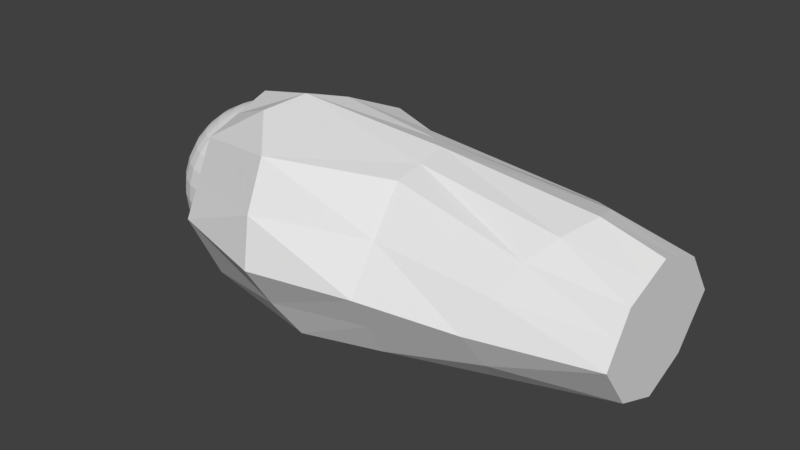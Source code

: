 # Source: 04_armR1.blend  (saved by Blender 2.79.0; exported with 4.5.12 LTS)
import bpy
from mathutils import Matrix  # noqa: F401  (used for matrix-valued properties, if any)

bpy.ops.wm.read_factory_settings(use_empty=True)
scene = bpy.context.scene
scene.name = 'Scene'

# ---- collections
col_collection_1 = bpy.data.collections.new('Collection 1'); scene.collection.children.link(col_collection_1)

# ---- materials (node trees are filled in below, after node groups)
mat_x = bpy.data.materials.new('マテリアル')
mat_x.alpha_threshold = 0.0
mat_x.use_transparent_shadow = False
mat_x.roughness = 0.5

# ---- material node trees

# ---- world
world_world = bpy.data.worlds.new('World'); scene.world = world_world
world_world.color = (0.05088, 0.05088, 0.05088)
world_world.use_sun_shadow = False
world_world.sun_shadow_jitter_overblur = 0.0
world_world.cycles.sampling_method = 'MANUAL'

# ---- meshes
me_002 = bpy.data.meshes.new('球.002')
me_002.from_pydata([(-0.05267, 0.0, 0.2648), (-0.1033, 0.0, 0.2494), (-0.15, 0.0, 0.2245), (-0.1909, 0.0, 0.1909), (-0.2245, 0.0, 0.15), (-0.2494, 0.0, 0.1033), (-0.2648, 0.0, 0.05267), (-0.27, 0.0, 2.038e-08), (-0.2648, 0.0, -0.05267), (-0.2494, 0.0, -0.1033), (-0.2245, 0.0, -0.15), (-0.1909, 0.0, -0.1909), (-0.15, 0.0, -0.2245), (-0.1033, 0.0, -0.2494), (-0.05267, 0.0, -0.2648), (-0.05166, 0.01028, 0.2648), (-0.1013, 0.02016, 0.2494), (-0.1471, 0.02926, 0.2245), (-0.1873, 0.03725, 0.1909), (-0.2202, 0.0438, 0.15), (-0.2447, 0.04866, 0.1033), (-0.2597, 0.05166, 0.05267), (-0.2648, 0.05267, 2.038e-08), (-0.2597, 0.05166, -0.05267), (-0.2447, 0.04866, -0.1033), (-0.2202, 0.0438, -0.15), (-0.1873, 0.03725, -0.1909), (-0.1471, 0.02926, -0.2245), (-0.1013, 0.02016, -0.2494), (-0.05166, 0.01028, -0.2648), (-0.04866, 0.02016, 0.2648), (-0.09546, 0.03954, 0.2494), (-0.1386, 0.0574, 0.2245), (-0.1764, 0.07306, 0.1909), (-0.2074, 0.08591, 0.15), (-0.2305, 0.09546, 0.1033), (-0.2447, 0.1013, 0.05267), (-0.2494, 0.1033, 2.038e-08), (-0.2447, 0.1013, -0.05267), (-0.2305, 0.09546, -0.1033), (-0.2074, 0.08591, -0.15), (-0.1764, 0.07306, -0.1909), (-0.1386, 0.0574, -0.2245), (-0.09546, 0.03954, -0.2494), (-0.04866, 0.02016, -0.2648), (-0.0438, 0.02926, 0.2648), (-0.08591, 0.0574, 0.2494), (-0.1247, 0.08334, 0.2245), (-0.1587, 0.1061, 0.1909), (-0.1867, 0.1247, 0.15), (-0.2074, 0.1386, 0.1033), (-0.2202, 0.1471, 0.05267), (-0.2245, 0.15, 2.038e-08), (-0.2202, 0.1471, -0.05267), (-0.2074, 0.1386, -0.1033), (-0.1867, 0.1247, -0.15), (-0.1587, 0.1061, -0.1909), (-0.1247, 0.08334, -0.2245), (-0.08591, 0.0574, -0.2494), (-0.0438, 0.02926, -0.2648), (-0.03725, 0.03725, 0.2648), (-0.07306, 0.07306, 0.2494), (-0.1061, 0.1061, 0.2245), (-0.135, 0.135, 0.1909), (-0.1587, 0.1587, 0.15), (-0.1764, 0.1764, 0.1033), (-0.1873, 0.1873, 0.05267), (-0.1909, 0.1909, 2.038e-08), (-0.1873, 0.1873, -0.05267), (-0.1764, 0.1764, -0.1033), (-0.1587, 0.1587, -0.15), (-0.135, 0.135, -0.1909), (-0.1061, 0.1061, -0.2245), (-0.07306, 0.07306, -0.2494), (-0.03725, 0.03725, -0.2648), (-0.02926, 0.0438, 0.2648), (-0.0574, 0.08591, 0.2494), (-0.08334, 0.1247, 0.2245), (-0.1061, 0.1587, 0.1909), (-0.1247, 0.1867, 0.15), (-0.1386, 0.2074, 0.1033), (-0.1471, 0.2202, 0.05267), (-0.15, 0.2245, 2.038e-08), (-0.1471, 0.2202, -0.05267), (-0.1386, 0.2074, -0.1033), (-0.1247, 0.1867, -0.15), (-0.1061, 0.1587, -0.1909), (-0.08334, 0.1247, -0.2245), (-0.0574, 0.08591, -0.2494), (-0.02926, 0.0438, -0.2648), (-0.02016, 0.04866, 0.2648), (-0.03954, 0.09546, 0.2494), (-0.0574, 0.1386, 0.2245), (-0.07306, 0.1764, 0.1909), (-0.08591, 0.2074, 0.15), (-0.09546, 0.2305, 0.1033), (-0.1013, 0.2447, 0.05267), (-0.1033, 0.2494, 2.038e-08), (-0.1013, 0.2447, -0.05267), (-0.09546, 0.2305, -0.1033), (-0.08591, 0.2074, -0.15), (-0.07306, 0.1764, -0.1909), (-0.0574, 0.1386, -0.2245), (-0.03954, 0.09546, -0.2494), (-0.02016, 0.04866, -0.2648), (-0.01028, 0.05166, 0.2648), (-0.02016, 0.1013, 0.2494), (-0.02926, 0.1471, 0.2245), (-0.03725, 0.1873, 0.1909), (-0.0438, 0.2202, 0.15), (-0.04866, 0.2447, 0.1033), (-0.05166, 0.2597, 0.05267), (-0.05267, 0.2648, 2.038e-08), (-0.05166, 0.2597, -0.05267), (-0.04866, 0.2447, -0.1033), (-0.0438, 0.2202, -0.15), (-0.03725, 0.1873, -0.1909), (-0.02926, 0.1471, -0.2245), (-0.02016, 0.1013, -0.2494), (-0.01028, 0.05166, -0.2648), (8.819e-08, 0.05267, 0.2648), (8.618e-08, 0.1033, 0.2494), (8.417e-08, 0.15, 0.2245), (8.618e-08, 0.1909, 0.1909), (9.02e-08, 0.2245, 0.15), (7.411e-08, 0.2494, 0.1033), (1.063e-07, 0.2648, 0.05267), (1.023e-07, 0.27, 2.038e-08), (1.063e-07, 0.2648, -0.05267), (6.204e-08, 0.2494, -0.1033), (9.02e-08, 0.2245, -0.15), (8.618e-08, 0.1909, -0.1909), (9.222e-08, 0.15, -0.2245), (8.216e-08, 0.1033, -0.2494), (8.316e-08, 0.05267, -0.2648), (8.798e-08, 0.0, -0.27), (8.417e-08, -0.05267, 0.2648), (7.612e-08, -0.1033, 0.2494), (7.612e-08, -0.15, 0.2245), (4.997e-08, -0.1909, 0.1909), (3.79e-08, -0.2245, 0.15), (8.618e-08, -0.2494, 0.1033), (2.583e-08, -0.2648, 0.05267), (3.79e-08, -0.27, 2.038e-08), (2.583e-08, -0.2648, -0.05267), (8.618e-08, -0.2494, -0.1033), (3.79e-08, -0.2245, -0.15), (4.997e-08, -0.1909, -0.1909), (7.009e-08, -0.15, -0.2245), (6.808e-08, -0.1033, -0.2494), (8.517e-08, -0.05267, -0.2648), (-0.01028, -0.05166, 0.2648), (-0.02016, -0.1013, 0.2494), (-0.02926, -0.1471, 0.2245), (-0.03725, -0.1873, 0.1909), (-0.0438, -0.2202, 0.15), (-0.04866, -0.2447, 0.1033), (-0.05166, -0.2597, 0.05267), (-0.05267, -0.2648, 2.038e-08), (-0.05166, -0.2597, -0.05267), (-0.04866, -0.2447, -0.1033), (-0.0438, -0.2202, -0.15), (-0.03725, -0.1873, -0.1909), (-0.02926, -0.1471, -0.2245), (-0.02016, -0.1013, -0.2494), (-0.01028, -0.05166, -0.2648), (-0.02016, -0.04866, 0.2648), (-0.03954, -0.09546, 0.2494), (-0.0574, -0.1386, 0.2245), (-0.07306, -0.1764, 0.1909), (-0.08591, -0.2074, 0.15), (-0.09546, -0.2305, 0.1033), (-0.1013, -0.2447, 0.05267), (-0.1033, -0.2494, 2.038e-08), (-0.1013, -0.2447, -0.05267), (-0.09546, -0.2305, -0.1033), (-0.08591, -0.2074, -0.15), (-0.07306, -0.1764, -0.1909), (-0.0574, -0.1386, -0.2245), (-0.03954, -0.09546, -0.2494), (-0.02016, -0.04866, -0.2648), (-0.02926, -0.0438, 0.2648), (-0.0574, -0.08591, 0.2494), (-0.08334, -0.1247, 0.2245), (-0.1061, -0.1587, 0.1909), (-0.1247, -0.1867, 0.15), (-0.1386, -0.2074, 0.1033), (-0.1471, -0.2202, 0.05267), (-0.15, -0.2245, 2.038e-08), (-0.1471, -0.2202, -0.05267), (-0.1386, -0.2074, -0.1033), (-0.1247, -0.1867, -0.15), (-0.1061, -0.1587, -0.1909), (-0.08334, -0.1247, -0.2245), (-0.0574, -0.08591, -0.2494), (-0.02926, -0.0438, -0.2648), (-0.03725, -0.03725, 0.2648), (-0.07306, -0.07306, 0.2494), (-0.1061, -0.1061, 0.2245), (-0.135, -0.135, 0.1909), (-0.1587, -0.1587, 0.15), (-0.1764, -0.1764, 0.1033), (-0.1873, -0.1873, 0.05267), (-0.1909, -0.1909, 2.038e-08), (-0.1873, -0.1873, -0.05267), (-0.1764, -0.1764, -0.1033), (-0.1587, -0.1587, -0.15), (-0.135, -0.135, -0.1909), (-0.1061, -0.1061, -0.2245), (-0.07306, -0.07306, -0.2494), (-0.03725, -0.03725, -0.2648), (-0.0438, -0.02926, 0.2648), (-0.08591, -0.0574, 0.2494), (-0.1247, -0.08334, 0.2245), (-0.1587, -0.1061, 0.1909), (-0.1867, -0.1247, 0.15), (-0.2074, -0.1386, 0.1033), (-0.2202, -0.1471, 0.05267), (-0.2245, -0.15, 2.038e-08), (-0.2202, -0.1471, -0.05267), (-0.2074, -0.1386, -0.1033), (-0.1867, -0.1247, -0.15), (-0.1587, -0.1061, -0.1909), (-0.1247, -0.08334, -0.2245), (-0.08591, -0.0574, -0.2494), (-0.0438, -0.02926, -0.2648), (6.697e-09, -3.367e-08, 0.27), (-0.04866, -0.02016, 0.2648), (-0.09546, -0.03954, 0.2494), (-0.1386, -0.0574, 0.2245), (-0.1764, -0.07306, 0.1909), (-0.2074, -0.08591, 0.15), (-0.2305, -0.09546, 0.1033), (-0.2447, -0.1013, 0.05267), (-0.2494, -0.1033, 2.038e-08), (-0.2447, -0.1013, -0.05267), (-0.2305, -0.09546, -0.1033), (-0.2074, -0.08591, -0.15), (-0.1764, -0.07306, -0.1909), (-0.1386, -0.0574, -0.2245), (-0.09546, -0.03954, -0.2494), (-0.04866, -0.02016, -0.2648), (-0.05166, -0.01028, 0.2648), (-0.1013, -0.02016, 0.2494), (-0.1471, -0.02926, 0.2245), (-0.1873, -0.03725, 0.1909), (-0.2202, -0.0438, 0.15), (-0.2447, -0.04866, 0.1033), (-0.2597, -0.05166, 0.05267), (-0.2648, -0.05267, 2.038e-08), (-0.2597, -0.05166, -0.05267), (-0.2447, -0.04866, -0.1033), (-0.2202, -0.0438, -0.15), (-0.1873, -0.03725, -0.1909), (-0.1471, -0.02926, -0.2245), (-0.1013, -0.02016, -0.2494), (-0.05166, -0.01028, -0.2648), (-0.0002845, -0.2329, -0.2275), (-0.0002845, 0.2327, -0.2291), (1.385, 0.1461, -0.1382), (1.385, -0.1461, -0.1382), (-0.0002845, -0.234, 0.2356), (-0.0002845, 0.2316, 0.239), (1.385, 0.1658, 0.1463), (1.385, -0.1604, 0.1463), (-0.0002844, 0.0, 0.316), (1.385, 0.0, 0.2104), (-0.0002844, 0.0, -0.2817), (1.385, 0.0, -0.1977), (-0.0002845, 0.3593, 0.004078), (1.385, 0.2643, 0.004078), (1.385, -0.2487, 0.004078), (-0.0002842, 0.0, 0.004078), (-0.0002845, -0.3456, 0.004078), (1.385, 0.0, 0.004078), (0.6494, 0.2151, -0.1906), (0.6924, 0.003651, 0.3138), (0.6924, 0.003651, -0.2894), (0.6924, -0.2551, -0.2226), (0.5432, 0.1382, 0.2825), (0.6924, 0.3477, 0.0009018), (0.6924, -0.3815, 0.0009018), (0.6924, -0.189, 0.2809), (0.4137, -0.2952, -0.2564), (0.3914, 0.2877, -0.2391), (0.2442, -0.0668, 0.3844), (0.3867, 0.1865, 0.2983), (0.5543, 0.004565, -0.3082), (0.3611, -0.4515, 0.001268), (0.4108, 0.4171, 0.001268), (0.3439, -0.3472, 0.3079), (1.196, 1.143e-10, 0.2643), (1.095, -0.1875, 0.1788), (1.022, 0.185, -0.1954), (1.022, -0.1851, -0.195), (1.08, 0.1969, 0.1959), (1.005, -0.3176, -0.01318), (0.8811, 1.143e-10, -0.2671), (0.9603, 0.3184, -0.01318), (-0.0002844, 0.1158, 0.2775), (1.166, 0.1085, 0.2343), (0.6178, 0.07091, 0.2982), (0.3074, 0.04487, 0.3565), (1.385, 0.08292, 0.1783), (1.385, 0.2151, 0.07519), (0.4185, 0.3305, 0.1632), (-0.0002845, 0.2954, 0.1215), (0.6178, 0.2429, 0.1417), (1.031, 0.2616, 0.1185), (0.6709, 0.2814, -0.09484), (1.039, 0.245, -0.1043), (-0.0002845, 0.296, -0.1125), (1.385, 0.2052, -0.06704), (0.3893, 0.3792, -0.129), (0.9801, 0.1059, -0.2389), (-0.0002844, 0.1163, -0.2554), (1.385, 0.07304, -0.1679), (0.4142, 0.1461, -0.2913), (0.6709, 0.1094, -0.254), (0.4528, -0.1503, -0.2872), (-0.0002845, -0.1164, -0.2546), (0.9801, -0.09253, -0.2387), (0.6924, -0.1257, -0.27), (1.385, -0.07304, -0.1679), (1.039, -0.2508, -0.1219), (-0.0002845, -0.2892, -0.1117), (0.6924, -0.3183, -0.1108), (0.3629, -0.3628, -0.1408), (1.385, -0.1974, -0.06704), (-0.0002845, -0.2898, 0.1199), (1.058, -0.2584, 0.0901), (0.3482, -0.4161, 0.1562), (1.385, -0.2045, 0.07519), (0.6924, -0.2853, 0.1409), (0.2075, -0.2031, 0.364), (0.6924, -0.09269, 0.2974), (1.385, -0.08018, 0.1783), (-0.0002844, -0.117, 0.2758), (1.152, -0.1123, 0.2357)], [], [(4, 20, 5), (2, 18, 3), (14, 28, 29), (0, 16, 1), (11, 27, 12), (10, 24, 25), (7, 23, 8), (5, 21, 6), (3, 19, 4), (1, 17, 2), (12, 28, 13), (11, 25, 26), (8, 24, 9), (6, 22, 7), (25, 41, 26), (23, 39, 24), (21, 37, 22), (19, 35, 20), (17, 33, 18), (28, 44, 29), (15, 31, 16), (26, 42, 27), (25, 39, 40), (22, 38, 23), (20, 36, 21), (18, 34, 19), (17, 31, 32), (27, 43, 28), (40, 56, 41), (38, 54, 39), (36, 52, 37), (34, 50, 35), (33, 47, 48), (43, 59, 44), (30, 46, 31), (42, 56, 57), (39, 55, 40), (38, 52, 53), (35, 51, 36), (33, 49, 34), (31, 47, 32), (42, 58, 43), (56, 70, 71), (53, 69, 54), (52, 66, 67), (49, 65, 50), (47, 63, 48), (58, 74, 59), (45, 61, 46), (57, 71, 72), (55, 69, 70), (52, 68, 53), (50, 66, 51), (48, 64, 49), (46, 62, 47), (58, 72, 73), (70, 86, 71), (68, 84, 69), (66, 82, 67), (64, 80, 65), (62, 78, 63), (73, 89, 74), (60, 76, 61), (72, 86, 87), (70, 84, 85), (67, 83, 68), (65, 81, 66), (64, 78, 79), (61, 77, 62), (72, 88, 73), (85, 101, 86), (83, 99, 84), (81, 97, 82), (79, 95, 80), (77, 93, 78), (88, 104, 89), (75, 91, 76), (87, 101, 102), (85, 99, 100), (83, 97, 98), (81, 95, 96), (79, 93, 94), (76, 92, 77), (87, 103, 88), (100, 116, 101), (98, 114, 99), (96, 112, 97), (94, 110, 95), (93, 107, 108), (104, 118, 119), (90, 106, 91), (102, 116, 117), (100, 114, 115), (98, 112, 113), (96, 110, 111), (94, 108, 109), (91, 107, 92), (103, 117, 118), (116, 130, 131), (113, 129, 114), (111, 127, 112), (109, 125, 110), (107, 123, 108), (118, 134, 119), (105, 121, 106), (117, 131, 132), (115, 129, 130), (112, 128, 113), (111, 125, 126), (108, 124, 109), (106, 122, 107), (118, 132, 133), (147, 161, 162), (144, 160, 145), (142, 158, 143), (140, 156, 141), (139, 153, 154), (149, 165, 150), (137, 151, 152), (147, 163, 148), (146, 160, 161), (144, 158, 159), (142, 156, 157), (139, 155, 140), (137, 153, 138), (148, 164, 149), (161, 177, 162), (159, 175, 160), (157, 173, 158), (155, 171, 156), (154, 168, 169), (164, 180, 165), (151, 167, 152), (162, 178, 163), (161, 175, 176), (159, 173, 174), (157, 171, 172), (155, 169, 170), (152, 168, 153), (163, 179, 164), (176, 192, 177), (174, 190, 175), (172, 188, 173), (170, 186, 171), (169, 183, 184), (179, 195, 180), (166, 182, 167), (177, 193, 178), (176, 190, 191), (174, 188, 189), (172, 186, 187), (170, 184, 185), (167, 183, 168), (178, 194, 179), (191, 207, 192), (189, 205, 190), (188, 202, 203), (185, 201, 186), (184, 198, 199), (195, 209, 210), (181, 197, 182), (192, 208, 193), (191, 205, 206), (189, 203, 204), (187, 201, 202), (185, 199, 200), (182, 198, 183), (193, 209, 194), (206, 222, 207), (204, 220, 205), (202, 218, 203), (200, 216, 201), (198, 214, 199), (209, 225, 210), (197, 211, 212), (207, 223, 208), (206, 220, 221), (203, 219, 204), (202, 216, 217), (200, 214, 215), (197, 213, 198), (208, 224, 209), (221, 238, 222), (219, 236, 220), (217, 234, 218), (215, 232, 216), (214, 229, 230), (224, 241, 225), (211, 228, 212), (222, 239, 223), (221, 236, 237), (218, 235, 219), (217, 232, 233), (215, 230, 231), (213, 228, 229), (223, 240, 224), (237, 253, 238), (235, 251, 236), (233, 249, 234), (231, 247, 232), (230, 244, 245), (241, 255, 256), (227, 243, 228), (238, 254, 239), (237, 251, 252), (235, 249, 250), (233, 247, 248), (231, 245, 246), (228, 244, 229), (239, 255, 240), (135, 14, 29), (0, 226, 15), (15, 226, 30), (135, 29, 44), (30, 226, 45), (135, 44, 59), (45, 226, 60), (135, 59, 74), (60, 226, 75), (135, 74, 89), (75, 226, 90), (135, 89, 104), (90, 226, 105), (135, 104, 119), (105, 226, 120), (135, 119, 134), (136, 226, 151), (135, 150, 165), (151, 226, 166), (135, 165, 180), (166, 226, 181), (135, 180, 195), (181, 226, 196), (135, 195, 210), (196, 226, 211), (135, 210, 225), (211, 226, 227), (135, 225, 241), (227, 226, 242), (135, 241, 256), (242, 226, 0), (252, 11, 253), (250, 9, 251), (249, 6, 7), (247, 4, 5), (245, 2, 3), (255, 14, 256), (243, 0, 1), (253, 12, 254), (251, 10, 252), (249, 8, 250), (248, 5, 6), (246, 3, 4), (135, 256, 14), (244, 1, 2), (254, 13, 255), (272, 320, 325), (269, 313, 311), (328, 260, 274), (271, 324, 328), (320, 283, 257), (264, 338, 292), (259, 312, 274), (311, 258, 315), (267, 317, 287), (303, 291, 266), (332, 271, 274), (274, 270, 304), (292, 332, 264), (337, 272, 329), (306, 269, 272), (262, 305, 306), (326, 283, 278), (278, 321, 294), (309, 293, 275), (318, 297, 277), (280, 308, 298), (335, 290, 282), (281, 331, 288), (301, 285, 276), (327, 257, 283), (302, 265, 285), (319, 278, 283), (313, 275, 284), (287, 318, 277), (289, 307, 280), (334, 261, 290), (331, 273, 288), (324, 278, 294), (314, 268, 297), (308, 270, 298), (294, 323, 260), (292, 335, 282), (296, 333, 281), (310, 259, 293), (300, 276, 291), (300, 263, 295), (302, 279, 286), (302, 262, 299), (301, 295, 279), (307, 295, 308), (304, 295, 263), (306, 289, 269), (305, 279, 307), (309, 289, 280), (310, 270, 312), (311, 284, 258), (309, 298, 310), (316, 293, 259), (317, 275, 318), (317, 258, 284), (314, 275, 293), (322, 287, 277), (322, 297, 321), (319, 267, 287), (321, 268, 323), (327, 281, 288), (324, 260, 328), (327, 273, 325), (326, 296, 281), (330, 282, 333), (329, 290, 261), (333, 290, 331), (330, 271, 332), (337, 285, 265), (335, 285, 334), (336, 291, 338), (338, 276, 335), (4, 19, 20), (2, 17, 18), (14, 13, 28), (0, 15, 16), (11, 26, 27), (10, 9, 24), (7, 22, 23), (5, 20, 21), (3, 18, 19), (1, 16, 17), (12, 27, 28), (11, 10, 25), (8, 23, 24), (6, 21, 22), (25, 40, 41), (23, 38, 39), (21, 36, 37), (19, 34, 35), (17, 32, 33), (28, 43, 44), (15, 30, 31), (26, 41, 42), (25, 24, 39), (22, 37, 38), (20, 35, 36), (18, 33, 34), (17, 16, 31), (27, 42, 43), (40, 55, 56), (38, 53, 54), (36, 51, 52), (34, 49, 50), (33, 32, 47), (43, 58, 59), (30, 45, 46), (42, 41, 56), (39, 54, 55), (38, 37, 52), (35, 50, 51), (33, 48, 49), (31, 46, 47), (42, 57, 58), (56, 55, 70), (53, 68, 69), (52, 51, 66), (49, 64, 65), (47, 62, 63), (58, 73, 74), (45, 60, 61), (57, 56, 71), (55, 54, 69), (52, 67, 68), (50, 65, 66), (48, 63, 64), (46, 61, 62), (58, 57, 72), (70, 85, 86), (68, 83, 84), (66, 81, 82), (64, 79, 80), (62, 77, 78), (73, 88, 89), (60, 75, 76), (72, 71, 86), (70, 69, 84), (67, 82, 83), (65, 80, 81), (64, 63, 78), (61, 76, 77), (72, 87, 88), (85, 100, 101), (83, 98, 99), (81, 96, 97), (79, 94, 95), (77, 92, 93), (88, 103, 104), (75, 90, 91), (87, 86, 101), (85, 84, 99), (83, 82, 97), (81, 80, 95), (79, 78, 93), (76, 91, 92), (87, 102, 103), (100, 115, 116), (98, 113, 114), (96, 111, 112), (94, 109, 110), (93, 92, 107), (104, 103, 118), (90, 105, 106), (102, 101, 116), (100, 99, 114), (98, 97, 112), (96, 95, 110), (94, 93, 108), (91, 106, 107), (103, 102, 117), (116, 115, 130), (113, 128, 129), (111, 126, 127), (109, 124, 125), (107, 122, 123), (118, 133, 134), (105, 120, 121), (117, 116, 131), (115, 114, 129), (112, 127, 128), (111, 110, 125), (108, 123, 124), (106, 121, 122), (118, 117, 132), (147, 146, 161), (144, 159, 160), (142, 157, 158), (140, 155, 156), (139, 138, 153), (149, 164, 165), (137, 136, 151), (147, 162, 163), (146, 145, 160), (144, 143, 158), (142, 141, 156), (139, 154, 155), (137, 152, 153), (148, 163, 164), (161, 176, 177), (159, 174, 175), (157, 172, 173), (155, 170, 171), (154, 153, 168), (164, 179, 180), (151, 166, 167), (162, 177, 178), (161, 160, 175), (159, 158, 173), (157, 156, 171), (155, 154, 169), (152, 167, 168), (163, 178, 179), (176, 191, 192), (174, 189, 190), (172, 187, 188), (170, 185, 186), (169, 168, 183), (179, 194, 195), (166, 181, 182), (177, 192, 193), (176, 175, 190), (174, 173, 188), (172, 171, 186), (170, 169, 184), (167, 182, 183), (178, 193, 194), (191, 206, 207), (189, 204, 205), (188, 187, 202), (185, 200, 201), (184, 183, 198), (195, 194, 209), (181, 196, 197), (192, 207, 208), (191, 190, 205), (189, 188, 203), (187, 186, 201), (185, 184, 199), (182, 197, 198), (193, 208, 209), (206, 221, 222), (204, 219, 220), (202, 217, 218), (200, 215, 216), (198, 213, 214), (209, 224, 225), (197, 196, 211), (207, 222, 223), (206, 205, 220), (203, 218, 219), (202, 201, 216), (200, 199, 214), (197, 212, 213), (208, 223, 224), (221, 237, 238), (219, 235, 236), (217, 233, 234), (215, 231, 232), (214, 213, 229), (224, 240, 241), (211, 227, 228), (222, 238, 239), (221, 220, 236), (218, 234, 235), (217, 216, 232), (215, 214, 230), (213, 212, 228), (223, 239, 240), (237, 252, 253), (235, 250, 251), (233, 248, 249), (231, 246, 247), (230, 229, 244), (241, 240, 255), (227, 242, 243), (238, 253, 254), (237, 236, 251), (235, 234, 249), (233, 232, 247), (231, 230, 245), (228, 243, 244), (239, 254, 255), (252, 10, 11), (250, 8, 9), (249, 248, 6), (247, 246, 4), (245, 244, 2), (255, 13, 14), (243, 242, 0), (253, 11, 12), (251, 9, 10), (249, 7, 8), (248, 247, 5), (246, 245, 3), (244, 243, 1), (254, 12, 13), (325, 273, 272), (272, 267, 320), (320, 257, 325), (269, 289, 313), (268, 274, 323), (274, 271, 328), (323, 274, 260), (271, 296, 324), (320, 319, 283), (264, 336, 338), (312, 270, 274), (274, 268, 316), (316, 259, 274), (267, 272, 315), (272, 269, 311), (315, 272, 311), (267, 315, 317), (303, 300, 291), (274, 266, 336), (336, 264, 274), (264, 332, 274), (304, 263, 274), (263, 303, 274), (303, 266, 274), (292, 330, 332), (329, 261, 337), (337, 265, 272), (272, 273, 329), (272, 265, 299), (299, 262, 272), (262, 306, 272), (262, 286, 305), (326, 327, 283), (278, 322, 321), (309, 310, 293), (318, 314, 297), (280, 307, 308), (335, 334, 290), (281, 333, 331), (301, 302, 285), (327, 325, 257), (302, 299, 265), (319, 322, 278), (313, 309, 275), (287, 317, 318), (289, 305, 307), (334, 337, 261), (331, 329, 273), (324, 326, 278), (314, 316, 268), (308, 304, 270), (294, 321, 323), (292, 338, 335), (296, 330, 333), (310, 312, 259), (300, 301, 276), (300, 303, 263), (302, 301, 279), (302, 286, 262), (301, 300, 295), (307, 279, 295), (304, 308, 295), (306, 305, 289), (305, 286, 279), (309, 313, 289), (310, 298, 270), (311, 313, 284), (309, 280, 298), (316, 314, 293), (317, 284, 275), (317, 315, 258), (314, 318, 275), (322, 319, 287), (322, 277, 297), (319, 320, 267), (321, 297, 268), (327, 326, 281), (324, 294, 260), (327, 288, 273), (326, 324, 296), (330, 292, 282), (329, 331, 290), (333, 282, 290), (330, 296, 271), (337, 334, 285), (335, 276, 285), (336, 266, 291), (338, 291, 276)])
_uv = me_002.uv_layers.new(name='UVマップ')
_uv.uv.foreach_set('vector', [0.8088, 0.1065, 0.825, 0.1236, 0.8082, 0.1243, 0.8099, 0.07141, 0.8217, 0.08855, 0.8094, 0.08903, 0.9154, 0.3011, 0.9002, 0.2801, 0.9183, 0.2971, 0.811, 0.03344, 0.8176, 0.0527, 0.8104, 0.05305, 0.8552, 0.2549, 0.8835, 0.2623, 0.8739, 0.2721, 0.8386, 0.2355, 0.8445, 0.204, 0.8554, 0.2242, 0.8066, 0.1663, 0.8358, 0.1832, 0.8137, 0.1911, 0.8082, 0.1243, 0.8269, 0.1421, 0.8075, 0.1433, 0.8094, 0.08903, 0.8234, 0.1059, 0.8088, 0.1065, 0.8104, 0.05305, 0.8198, 0.07098, 0.8099, 0.07141, 0.8739, 0.2721, 0.9002, 0.2801, 0.8941, 0.2874, 0.8552, 0.2549, 0.8554, 0.2242, 0.8685, 0.2437, 0.8137, 0.1911, 0.8445, 0.204, 0.8246, 0.2142, 0.8075, 0.1433, 0.83, 0.1623, 0.8066, 0.1663, 0.8554, 0.2242, 0.8823, 0.2348, 0.8685, 0.2437, 0.8358, 0.1832, 0.863, 0.1957, 0.8445, 0.204, 0.8269, 0.1421, 0.8498, 0.1573, 0.83, 0.1623, 0.8234, 0.1059, 0.8414, 0.1209, 0.825, 0.1236, 0.8198, 0.07098, 0.8339, 0.08646, 0.8217, 0.08855, 0.9002, 0.2801, 0.9219, 0.2939, 0.9183, 0.2971, 0.8149, 0.03323, 0.8247, 0.05122, 0.8176, 0.0527, 0.8685, 0.2437, 0.8941, 0.2544, 0.8835, 0.2623, 0.8554, 0.2242, 0.863, 0.1957, 0.8719, 0.2152, 0.83, 0.1623, 0.8556, 0.1763, 0.8358, 0.1832, 0.825, 0.1236, 0.8452, 0.1387, 0.8269, 0.1421, 0.8217, 0.08855, 0.8378, 0.1036, 0.8234, 0.1059, 0.8198, 0.07098, 0.8247, 0.05122, 0.8297, 0.06913, 0.8835, 0.2623, 0.9074, 0.2741, 0.9002, 0.2801, 0.8719, 0.2152, 0.8964, 0.2278, 0.8823, 0.2348, 0.8556, 0.1763, 0.8808, 0.1887, 0.863, 0.1957, 0.8452, 0.1387, 0.8682, 0.1517, 0.8498, 0.1573, 0.8378, 0.1036, 0.8574, 0.1166, 0.8414, 0.1209, 0.8339, 0.08646, 0.8393, 0.06586, 0.846, 0.08278, 0.9074, 0.2741, 0.926, 0.2914, 0.9219, 0.2939, 0.8188, 0.03234, 0.8316, 0.04861, 0.8247, 0.05122, 0.8941, 0.2544, 0.8964, 0.2278, 0.9054, 0.2483, 0.863, 0.1957, 0.8882, 0.208, 0.8719, 0.2152, 0.8556, 0.1763, 0.8682, 0.1517, 0.8741, 0.1699, 0.8414, 0.1209, 0.8627, 0.1339, 0.8452, 0.1387, 0.8339, 0.08646, 0.8519, 0.09961, 0.8378, 0.1036, 0.8247, 0.05122, 0.8393, 0.06586, 0.8297, 0.06913, 0.8941, 0.2544, 0.9153, 0.2695, 0.9074, 0.2741, 0.8964, 0.2278, 0.9046, 0.2021, 0.9109, 0.2225, 0.8741, 0.1699, 0.8984, 0.1826, 0.8808, 0.1887, 0.8682, 0.1517, 0.8798, 0.1279, 0.8861, 0.1456, 0.8519, 0.09961, 0.8731, 0.1108, 0.8574, 0.1166, 0.8393, 0.06586, 0.8578, 0.0775, 0.846, 0.08278, 0.9153, 0.2695, 0.9305, 0.2896, 0.926, 0.2914, 0.8224, 0.03078, 0.838, 0.04485, 0.8316, 0.04861, 0.9054, 0.2483, 0.9109, 0.2225, 0.9173, 0.2439, 0.8882, 0.208, 0.8984, 0.1826, 0.9046, 0.2021, 0.8682, 0.1517, 0.8922, 0.1638, 0.8741, 0.1699, 0.8574, 0.1166, 0.8798, 0.1279, 0.8627, 0.1339, 0.846, 0.08278, 0.8658, 0.09402, 0.8519, 0.09961, 0.8316, 0.04861, 0.8486, 0.06114, 0.8393, 0.06586, 0.9153, 0.2695, 0.9173, 0.2439, 0.9239, 0.2663, 0.9046, 0.2021, 0.926, 0.2187, 0.9109, 0.2225, 0.8922, 0.1638, 0.9164, 0.1771, 0.8984, 0.1826, 0.8798, 0.1279, 0.9041, 0.1389, 0.8861, 0.1456, 0.8658, 0.09402, 0.8888, 0.1035, 0.8731, 0.1108, 0.8486, 0.06114, 0.8692, 0.07053, 0.8578, 0.0775, 0.9239, 0.2663, 0.9352, 0.2888, 0.9305, 0.2896, 0.8258, 0.02857, 0.844, 0.03995, 0.838, 0.04485, 0.9173, 0.2439, 0.926, 0.2187, 0.9298, 0.2411, 0.9046, 0.2021, 0.9164, 0.1771, 0.9215, 0.1975, 0.8861, 0.1456, 0.9106, 0.1576, 0.8922, 0.1638, 0.8731, 0.1108, 0.8969, 0.1209, 0.8798, 0.1279, 0.8658, 0.09402, 0.8692, 0.07053, 0.8796, 0.08675, 0.838, 0.04485, 0.8574, 0.05491, 0.8486, 0.06114, 0.9173, 0.2439, 0.9329, 0.2645, 0.9239, 0.2663, 0.9215, 0.1975, 0.9418, 0.2166, 0.926, 0.2187, 0.9106, 0.1576, 0.9354, 0.1723, 0.9164, 0.1771, 0.8969, 0.1209, 0.923, 0.1316, 0.9041, 0.1389, 0.8796, 0.08675, 0.9047, 0.0946, 0.8888, 0.1035, 0.8574, 0.05491, 0.8803, 0.0617, 0.8692, 0.07053, 0.9329, 0.2645, 0.9401, 0.2888, 0.9352, 0.2888, 0.8288, 0.02574, 0.8492, 0.03392, 0.844, 0.03995, 0.9298, 0.2411, 0.9418, 0.2166, 0.9428, 0.24, 0.9215, 0.1975, 0.9354, 0.1723, 0.9394, 0.194, 0.9106, 0.1576, 0.923, 0.1316, 0.9299, 0.1515, 0.8969, 0.1209, 0.9047, 0.0946, 0.9146, 0.1126, 0.8796, 0.08675, 0.8803, 0.0617, 0.8933, 0.07759, 0.844, 0.03995, 0.8656, 0.04709, 0.8574, 0.05491, 0.9298, 0.2411, 0.9421, 0.2642, 0.9329, 0.2645, 0.9394, 0.194, 0.9587, 0.2163, 0.9418, 0.2166, 0.9299, 0.1515, 0.956, 0.1682, 0.9354, 0.1723, 0.9146, 0.1126, 0.9433, 0.1233, 0.923, 0.1316, 0.8933, 0.07759, 0.9213, 0.08356, 0.9047, 0.0946, 0.8803, 0.0617, 0.8729, 0.03754, 0.8908, 0.05072, 0.9401, 0.2888, 0.9515, 0.2655, 0.9449, 0.2898, 0.8312, 0.02236, 0.8534, 0.02679, 0.8492, 0.03392, 0.9428, 0.24, 0.9587, 0.2163, 0.9563, 0.2409, 0.9394, 0.194, 0.956, 0.1682, 0.9586, 0.192, 0.9299, 0.1515, 0.9433, 0.1233, 0.9509, 0.1452, 0.9146, 0.1126, 0.9213, 0.08356, 0.9334, 0.1027, 0.8933, 0.07759, 0.8908, 0.05072, 0.9071, 0.06615, 0.8492, 0.03392, 0.8729, 0.03754, 0.8656, 0.04709, 0.9421, 0.2642, 0.9563, 0.2409, 0.9515, 0.2655, 0.9587, 0.2163, 0.9798, 0.1917, 0.9767, 0.2183, 0.9509, 0.1452, 0.9791, 0.165, 0.956, 0.1682, 0.9334, 0.1027, 0.9661, 0.1138, 0.9433, 0.1233, 0.9071, 0.06615, 0.9388, 0.06976, 0.9213, 0.08356, 0.8729, 0.03754, 0.9006, 0.03722, 0.8908, 0.05072, 0.9515, 0.2655, 0.9495, 0.2916, 0.9449, 0.2898, 0.833, 0.0185, 0.8564, 0.01863, 0.8534, 0.02679, 0.9563, 0.2409, 0.9767, 0.2183, 0.9702, 0.2441, 0.9586, 0.192, 0.9791, 0.165, 0.9798, 0.1917, 0.9433, 0.1233, 0.9745, 0.1388, 0.9509, 0.1452, 0.9334, 0.1027, 0.9388, 0.06976, 0.9541, 0.09059, 0.8908, 0.05072, 0.9208, 0.05184, 0.9071, 0.06615, 0.8534, 0.02679, 0.8789, 0.02615, 0.8729, 0.03754, 0.9515, 0.2655, 0.9702, 0.2441, 0.9608, 0.2685, 0.638, 0.2033, 0.6571, 0.1802, 0.655, 0.203, 0.6455, 0.1295, 0.6612, 0.1579, 0.64, 0.1535, 0.6663, 0.08406, 0.6756, 0.1161, 0.6542, 0.1062, 0.6999, 0.04754, 0.6985, 0.07848, 0.6821, 0.06464, 0.7202, 0.03323, 0.7483, 0.03421, 0.7297, 0.04698, 0.6477, 0.2515, 0.6599, 0.2735, 0.6554, 0.2746, 0.7659, 0.01553, 0.79, 0.01685, 0.7686, 0.02406, 0.638, 0.2033, 0.655, 0.2262, 0.6417, 0.2278, 0.6371, 0.1783, 0.6612, 0.1579, 0.6571, 0.1802, 0.6455, 0.1295, 0.6756, 0.1161, 0.6674, 0.1366, 0.6663, 0.08406, 0.6985, 0.07848, 0.6861, 0.09665, 0.7202, 0.03323, 0.7131, 0.06188, 0.6999, 0.04754, 0.7659, 0.01553, 0.7483, 0.03421, 0.7425, 0.02242, 0.6417, 0.2278, 0.6567, 0.2498, 0.6477, 0.2515, 0.6571, 0.1802, 0.6708, 0.2047, 0.655, 0.203, 0.6674, 0.1366, 0.6804, 0.1631, 0.6612, 0.1579, 0.6861, 0.09665, 0.6948, 0.125, 0.6756, 0.1161, 0.7131, 0.06188, 0.7143, 0.08984, 0.6985, 0.07848, 0.7297, 0.04698, 0.7553, 0.04414, 0.7399, 0.05827, 0.6567, 0.2498, 0.6646, 0.2732, 0.6599, 0.2735, 0.79, 0.01685, 0.7725, 0.03153, 0.7686, 0.02406, 0.655, 0.203, 0.6677, 0.2268, 0.655, 0.2262, 0.6571, 0.1802, 0.6804, 0.1631, 0.6751, 0.1835, 0.6674, 0.1366, 0.6948, 0.125, 0.687, 0.1437, 0.6861, 0.09665, 0.7143, 0.08984, 0.704, 0.107, 0.7131, 0.06188, 0.7399, 0.05827, 0.7263, 0.07358, 0.7686, 0.02406, 0.7553, 0.04414, 0.7483, 0.03421, 0.655, 0.2262, 0.6657, 0.2496, 0.6567, 0.2498, 0.6751, 0.1835, 0.6857, 0.2081, 0.6708, 0.2047, 0.687, 0.1437, 0.6982, 0.169, 0.6804, 0.1631, 0.704, 0.107, 0.7127, 0.133, 0.6948, 0.125, 0.7263, 0.07358, 0.7296, 0.0993, 0.7143, 0.08984, 0.7399, 0.05827, 0.7631, 0.05237, 0.7506, 0.06752, 0.6657, 0.2496, 0.6692, 0.2738, 0.6646, 0.2732, 0.7915, 0.02088, 0.7775, 0.03792, 0.7725, 0.03153, 0.6708, 0.2047, 0.68, 0.2291, 0.6677, 0.2268, 0.6751, 0.1835, 0.6982, 0.169, 0.6919, 0.1882, 0.687, 0.1437, 0.7127, 0.133, 0.7052, 0.1507, 0.704, 0.107, 0.7296, 0.0993, 0.7208, 0.116, 0.7263, 0.07358, 0.7506, 0.06752, 0.7395, 0.08318, 0.7725, 0.03153, 0.7631, 0.05237, 0.7553, 0.04414, 0.6677, 0.2268, 0.6745, 0.251, 0.6657, 0.2496, 0.6919, 0.1882, 0.6999, 0.2131, 0.6857, 0.2081, 0.7052, 0.1507, 0.7152, 0.1756, 0.6982, 0.169, 0.7127, 0.133, 0.7372, 0.1237, 0.7299, 0.1405, 0.7395, 0.08318, 0.7447, 0.1072, 0.7296, 0.0993, 0.7506, 0.06752, 0.7717, 0.05905, 0.7617, 0.07499, 0.6692, 0.2738, 0.6828, 0.2537, 0.6736, 0.2753, 0.7938, 0.02447, 0.7832, 0.04319, 0.7775, 0.03792, 0.6857, 0.2081, 0.6916, 0.233, 0.68, 0.2291, 0.6919, 0.1882, 0.7152, 0.1756, 0.7078, 0.194, 0.7052, 0.1507, 0.7299, 0.1405, 0.7226, 0.1578, 0.7208, 0.116, 0.7447, 0.1072, 0.7372, 0.1237, 0.7395, 0.08318, 0.7617, 0.07499, 0.7528, 0.09102, 0.7775, 0.03792, 0.7717, 0.05905, 0.7631, 0.05237, 0.68, 0.2291, 0.6828, 0.2537, 0.6745, 0.251, 0.7078, 0.194, 0.7134, 0.2196, 0.6999, 0.2131, 0.7226, 0.1578, 0.7319, 0.1828, 0.7152, 0.1756, 0.7372, 0.1237, 0.7471, 0.1476, 0.7299, 0.1405, 0.7528, 0.09102, 0.76, 0.1137, 0.7447, 0.1072, 0.7717, 0.05905, 0.7732, 0.08083, 0.7617, 0.07499, 0.6828, 0.2537, 0.6777, 0.2775, 0.6736, 0.2753, 0.7832, 0.04319, 0.7998, 0.02998, 0.7895, 0.04735, 0.6999, 0.2131, 0.7026, 0.2385, 0.6916, 0.233, 0.7078, 0.194, 0.7319, 0.1828, 0.7232, 0.201, 0.7299, 0.1405, 0.7399, 0.165, 0.7226, 0.1578, 0.7372, 0.1237, 0.76, 0.1137, 0.7537, 0.1305, 0.7528, 0.09102, 0.7732, 0.08083, 0.7664, 0.09725, 0.7832, 0.04319, 0.7808, 0.06426, 0.7717, 0.05905, 0.6916, 0.233, 0.6906, 0.2579, 0.6828, 0.2537, 0.7232, 0.201, 0.7265, 0.2277, 0.7134, 0.2196, 0.7399, 0.165, 0.7488, 0.1911, 0.7319, 0.1828, 0.7537, 0.1305, 0.7648, 0.1543, 0.7471, 0.1476, 0.7664, 0.09725, 0.7755, 0.1188, 0.76, 0.1137, 0.7732, 0.08083, 0.7902, 0.06804, 0.785, 0.08511, 0.6906, 0.2579, 0.6813, 0.2805, 0.6777, 0.2775, 0.7998, 0.02998, 0.7962, 0.05038, 0.7895, 0.04735, 0.7134, 0.2196, 0.7129, 0.2457, 0.7026, 0.2385, 0.7232, 0.201, 0.7488, 0.1911, 0.7385, 0.2095, 0.7471, 0.1476, 0.7576, 0.1726, 0.7399, 0.165, 0.7537, 0.1305, 0.7755, 0.1188, 0.7706, 0.1363, 0.7664, 0.09725, 0.785, 0.08511, 0.7802, 0.1019, 0.7808, 0.06426, 0.7962, 0.05038, 0.7902, 0.06804, 0.7026, 0.2385, 0.6977, 0.2633, 0.6906, 0.2579, 0.7385, 0.2095, 0.7391, 0.2378, 0.7265, 0.2277, 0.7576, 0.1726, 0.7665, 0.2008, 0.7488, 0.1911, 0.7706, 0.1363, 0.7841, 0.1605, 0.7648, 0.1543, 0.7802, 0.1019, 0.7916, 0.1225, 0.7755, 0.1188, 0.785, 0.08511, 0.8, 0.07042, 0.7971, 0.08783, 0.6813, 0.2805, 0.7039, 0.2699, 0.6843, 0.2841, 0.8033, 0.03181, 0.8032, 0.0523, 0.7962, 0.05038, 0.7265, 0.2277, 0.7223, 0.2545, 0.7129, 0.2457, 0.7385, 0.2095, 0.7665, 0.2008, 0.7538, 0.2197, 0.7576, 0.1726, 0.7841, 0.1605, 0.7766, 0.1808, 0.7706, 0.1363, 0.7916, 0.1225, 0.7885, 0.1409, 0.7802, 0.1019, 0.7971, 0.08783, 0.7944, 0.105, 0.7962, 0.05038, 0.8, 0.07042, 0.7902, 0.06804, 0.7129, 0.2457, 0.7039, 0.2699, 0.6977, 0.2633, 0.9372, 0.3137, 0.9154, 0.3011, 0.9183, 0.2971, 0.811, 0.03344, 0.8118, 0.01218, 0.8149, 0.03323, 0.8149, 0.03323, 0.8118, 0.01218, 0.8188, 0.03234, 0.9372, 0.3137, 0.9183, 0.2971, 0.9219, 0.2939, 0.8188, 0.03234, 0.8118, 0.01218, 0.8224, 0.03078, 0.9372, 0.3137, 0.9219, 0.2939, 0.926, 0.2914, 0.8224, 0.03078, 0.8118, 0.01218, 0.8258, 0.02857, 0.9372, 0.3137, 0.926, 0.2914, 0.9305, 0.2896, 0.8258, 0.02857, 0.8118, 0.01218, 0.8288, 0.02574, 0.9372, 0.3137, 0.9305, 0.2896, 0.9352, 0.2888, 0.8288, 0.02574, 0.8118, 0.01218, 0.8312, 0.02236, 0.9372, 0.3137, 0.9352, 0.2888, 0.9401, 0.2888, 0.8312, 0.02236, 0.8118, 0.01218, 0.833, 0.0185, 0.9372, 0.3137, 0.9401, 0.2888, 0.9449, 0.2898, 0.833, 0.0185, 0.8118, 0.01218, 0.834, 0.01427, 0.9372, 0.3137, 0.9449, 0.2898, 0.9495, 0.2916, 0.7892, 0.01246, 0.8118, 0.01218, 0.79, 0.01685, 0.664, 0.2973, 0.6554, 0.2746, 0.6599, 0.2735, 0.79, 0.01685, 0.8118, 0.01218, 0.7915, 0.02088, 0.664, 0.2973, 0.6599, 0.2735, 0.6646, 0.2732, 0.7915, 0.02088, 0.8118, 0.01218, 0.7938, 0.02447, 0.664, 0.2973, 0.6646, 0.2732, 0.6692, 0.2738, 0.7938, 0.02447, 0.8118, 0.01218, 0.7965, 0.02752, 0.664, 0.2973, 0.6692, 0.2738, 0.6736, 0.2753, 0.7965, 0.02752, 0.8118, 0.01218, 0.7998, 0.02998, 0.664, 0.2973, 0.6736, 0.2753, 0.6777, 0.2775, 0.7998, 0.02998, 0.8118, 0.01218, 0.8033, 0.03181, 0.664, 0.2973, 0.6777, 0.2775, 0.6813, 0.2805, 0.8033, 0.03181, 0.8118, 0.01218, 0.8071, 0.03298, 0.664, 0.2973, 0.6813, 0.2805, 0.6843, 0.2841, 0.8071, 0.03298, 0.8118, 0.01218, 0.811, 0.03344, 0.7538, 0.2197, 0.7512, 0.2502, 0.7391, 0.2378, 0.7766, 0.1808, 0.7854, 0.2125, 0.7665, 0.2008, 0.7841, 0.1605, 0.8075, 0.1433, 0.8066, 0.1663, 0.7916, 0.1225, 0.8088, 0.1065, 0.8082, 0.1243, 0.7971, 0.08783, 0.8099, 0.07141, 0.8094, 0.08903, 0.7039, 0.2699, 0.6866, 0.2882, 0.6843, 0.2841, 0.8032, 0.0523, 0.811, 0.03344, 0.8104, 0.05305, 0.7391, 0.2378, 0.7308, 0.2653, 0.7223, 0.2545, 0.7665, 0.2008, 0.7695, 0.2325, 0.7538, 0.2197, 0.7841, 0.1605, 0.798, 0.1903, 0.7766, 0.1808, 0.7885, 0.1409, 0.8082, 0.1243, 0.8075, 0.1433, 0.7944, 0.105, 0.8094, 0.08903, 0.8088, 0.1065, 0.664, 0.2973, 0.6843, 0.2841, 0.6866, 0.2882, 0.8, 0.07042, 0.8104, 0.05305, 0.8099, 0.07141, 0.7223, 0.2545, 0.709, 0.2778, 0.7039, 0.2699, 0.4646, 0.1497, 0.5199, 0.02917, 0.6002, 0.09657, 0.4882, 0.3195, 0.4391, 0.4864, 0.4255, 0.319, 0.09965, 0.2962, 0.05513, 0.2639, 0.1447, 0.1725, 0.1725, 0.9821, 0.1695, 0.8092, 0.2121, 0.97, 0.1973, 0.3321, 0.1418, 0.5239, 0.1411, 0.3387, 0.738, 0.9644, 0.7271, 0.8456, 0.7755, 0.831, 0.05576, 0.08053, 0.1005, 0.04359, 0.1447, 0.1725, 0.3266, 0.09419, 0.3566, 0.0399, 0.4111, 0.02799, 0.252, 0.3273, 0.3271, 0.5041, 0.2749, 0.5693, 0.6129, 0.9407, 0.6724, 0.8544, 0.6565, 0.9446, 0.1889, 0.301, 0.1442, 0.3286, 0.1447, 0.1725, 0.1447, 0.1725, 0.1453, 0.006643, 0.1898, 0.0377, 0.7755, 0.831, 0.7757, 0.9768, 0.738, 0.9644, 0.5184, 0.2772, 0.4646, 0.1497, 0.5997, 0.2048, 0.3261, 0.2036, 0.2966, 0.1485, 0.4646, 0.1497, 0.6152, 0.3167, 0.5599, 0.4986, 0.5514, 0.3156, 0.1069, 0.6575, 0.1418, 0.5239, 0.1642, 0.644, 0.1642, 0.644, 0.2543, 0.7632, 0.2117, 0.7904, 0.4359, 0.6079, 0.3844, 0.766, 0.3839, 0.6013, 0.3302, 0.6152, 0.2901, 0.7126, 0.2819, 0.6288, 0.4881, 0.6133, 0.543, 0.7677, 0.4821, 0.7337, 0.745, 0.6348, 0.8588, 0.4947, 0.7896, 0.6382, 0.946, 0.6763, 0.9245, 0.5053, 0.9948, 0.5204, 0.6743, 0.5942, 0.7509, 0.4424, 0.7017, 0.6292, 0.08168, 0.5087, 0.1411, 0.3387, 0.1418, 0.5239, 0.7019, 0.4627, 0.7316, 0.3268, 0.7509, 0.4424, 0.2054, 0.5339, 0.1642, 0.644, 0.1418, 0.5239, 0.4391, 0.4864, 0.3839, 0.6013, 0.3848, 0.4885, 0.2749, 0.5693, 0.3302, 0.6152, 0.2819, 0.6288, 0.4905, 0.4952, 0.5685, 0.5877, 0.4881, 0.6133, 0.8065, 0.4363, 0.8572, 0.337, 0.8588, 0.4947, 0.9245, 0.5053, 0.9825, 0.3392, 0.9948, 0.5204, 0.1695, 0.8092, 0.1642, 0.644, 0.2117, 0.7904, 0.3433, 0.7512, 0.3243, 0.9432, 0.2901, 0.7126, 0.543, 0.7677, 0.4869, 0.9302, 0.4821, 0.7337, 0.2117, 0.7904, 0.288, 0.9506, 0.2517, 0.9579, 0.7755, 0.831, 0.745, 0.6348, 0.7896, 0.6382, 0.8936, 0.8226, 0.8671, 0.6583, 0.946, 0.6763, 0.4326, 0.7715, 0.3988, 0.9349, 0.3844, 0.766, 0.6244, 0.835, 0.7017, 0.6292, 0.6724, 0.8544, 0.6244, 0.835, 0.5698, 0.935, 0.5859, 0.7922, 0.7019, 0.4627, 0.6475, 0.5589, 0.6378, 0.4902, 0.7019, 0.4627, 0.6152, 0.3167, 0.6733, 0.3208, 0.6743, 0.5942, 0.5859, 0.7922, 0.6475, 0.5589, 0.5685, 0.5877, 0.5859, 0.7922, 0.543, 0.7677, 0.5281, 0.9331, 0.5859, 0.7922, 0.5698, 0.935, 0.5514, 0.3156, 0.4905, 0.4952, 0.4882, 0.3195, 0.5599, 0.4986, 0.6475, 0.5589, 0.5685, 0.5877, 0.4359, 0.6079, 0.4905, 0.4952, 0.4881, 0.6133, 0.4326, 0.7715, 0.4869, 0.9302, 0.4428, 0.9328, 0.4255, 0.319, 0.3848, 0.4885, 0.3632, 0.3227, 0.4359, 0.6079, 0.4821, 0.7337, 0.4326, 0.7715, 0.3614, 0.9393, 0.3844, 0.766, 0.3988, 0.9349, 0.3271, 0.5041, 0.3839, 0.6013, 0.3302, 0.6152, 0.3271, 0.5041, 0.3632, 0.3227, 0.3848, 0.4885, 0.3433, 0.7512, 0.3839, 0.6013, 0.3844, 0.766, 0.225, 0.6361, 0.2749, 0.5693, 0.2819, 0.6288, 0.225, 0.6361, 0.2901, 0.7126, 0.2543, 0.7632, 0.2054, 0.5339, 0.252, 0.3273, 0.2749, 0.5693, 0.2543, 0.7632, 0.3243, 0.9432, 0.288, 0.9506, 0.08168, 0.5087, 0.04841, 0.6705, 0.005555, 0.5163, 0.1695, 0.8092, 0.2517, 0.9579, 0.2121, 0.97, 0.08168, 0.5087, 0.02153, 0.3407, 0.08134, 0.3395, 0.1069, 0.6575, 0.1074, 0.8112, 0.04841, 0.6705, 0.8318, 0.8292, 0.7896, 0.6382, 0.8671, 0.6583, 0.9206, 0.336, 0.8588, 0.4947, 0.8572, 0.337, 0.8671, 0.6583, 0.8588, 0.4947, 0.9245, 0.5053, 0.8318, 0.8292, 0.8138, 0.9892, 0.7757, 0.9768, 0.7937, 0.3281, 0.7509, 0.4424, 0.7316, 0.3268, 0.745, 0.6348, 0.7509, 0.4424, 0.8065, 0.4363, 0.6972, 0.9553, 0.6724, 0.8544, 0.7271, 0.8456, 0.7271, 0.8456, 0.7017, 0.6292, 0.745, 0.6348, 0.8088, 0.1065, 0.8234, 0.1059, 0.825, 0.1236, 0.8099, 0.07141, 0.8198, 0.07098, 0.8217, 0.08855, 0.9154, 0.3011, 0.8941, 0.2874, 0.9002, 0.2801, 0.811, 0.03344, 0.8149, 0.03323, 0.8176, 0.0527, 0.8552, 0.2549, 0.8685, 0.2437, 0.8835, 0.2623, 0.8386, 0.2355, 0.8246, 0.2142, 0.8445, 0.204, 0.8066, 0.1663, 0.83, 0.1623, 0.8358, 0.1832, 0.8082, 0.1243, 0.825, 0.1236, 0.8269, 0.1421, 0.8094, 0.08903, 0.8217, 0.08855, 0.8234, 0.1059, 0.8104, 0.05305, 0.8176, 0.0527, 0.8198, 0.07098, 0.8739, 0.2721, 0.8835, 0.2623, 0.9002, 0.2801, 0.8552, 0.2549, 0.8386, 0.2355, 0.8554, 0.2242, 0.8137, 0.1911, 0.8358, 0.1832, 0.8445, 0.204, 0.8075, 0.1433, 0.8269, 0.1421, 0.83, 0.1623, 0.8554, 0.2242, 0.8719, 0.2152, 0.8823, 0.2348, 0.8358, 0.1832, 0.8556, 0.1763, 0.863, 0.1957, 0.8269, 0.1421, 0.8452, 0.1387, 0.8498, 0.1573, 0.8234, 0.1059, 0.8378, 0.1036, 0.8414, 0.1209, 0.8198, 0.07098, 0.8297, 0.06913, 0.8339, 0.08646, 0.9002, 0.2801, 0.9074, 0.2741, 0.9219, 0.2939, 0.8149, 0.03323, 0.8188, 0.03234, 0.8247, 0.05122, 0.8685, 0.2437, 0.8823, 0.2348, 0.8941, 0.2544, 0.8554, 0.2242, 0.8445, 0.204, 0.863, 0.1957, 0.83, 0.1623, 0.8498, 0.1573, 0.8556, 0.1763, 0.825, 0.1236, 0.8414, 0.1209, 0.8452, 0.1387, 0.8217, 0.08855, 0.8339, 0.08646, 0.8378, 0.1036, 0.8198, 0.07098, 0.8176, 0.0527, 0.8247, 0.05122, 0.8835, 0.2623, 0.8941, 0.2544, 0.9074, 0.2741, 0.8719, 0.2152, 0.8882, 0.208, 0.8964, 0.2278, 0.8556, 0.1763, 0.8741, 0.1699, 0.8808, 0.1887, 0.8452, 0.1387, 0.8627, 0.1339, 0.8682, 0.1517, 0.8378, 0.1036, 0.8519, 0.09961, 0.8574, 0.1166, 0.8339, 0.08646, 0.8297, 0.06913, 0.8393, 0.06586, 0.9074, 0.2741, 0.9153, 0.2695, 0.926, 0.2914, 0.8188, 0.03234, 0.8224, 0.03078, 0.8316, 0.04861, 0.8941, 0.2544, 0.8823, 0.2348, 0.8964, 0.2278, 0.863, 0.1957, 0.8808, 0.1887, 0.8882, 0.208, 0.8556, 0.1763, 0.8498, 0.1573, 0.8682, 0.1517, 0.8414, 0.1209, 0.8574, 0.1166, 0.8627, 0.1339, 0.8339, 0.08646, 0.846, 0.08278, 0.8519, 0.09961, 0.8247, 0.05122, 0.8316, 0.04861, 0.8393, 0.06586, 0.8941, 0.2544, 0.9054, 0.2483, 0.9153, 0.2695, 0.8964, 0.2278, 0.8882, 0.208, 0.9046, 0.2021, 0.8741, 0.1699, 0.8922, 0.1638, 0.8984, 0.1826, 0.8682, 0.1517, 0.8627, 0.1339, 0.8798, 0.1279, 0.8519, 0.09961, 0.8658, 0.09402, 0.8731, 0.1108, 0.8393, 0.06586, 0.8486, 0.06114, 0.8578, 0.0775, 0.9153, 0.2695, 0.9239, 0.2663, 0.9305, 0.2896, 0.8224, 0.03078, 0.8258, 0.02857, 0.838, 0.04485, 0.9054, 0.2483, 0.8964, 0.2278, 0.9109, 0.2225, 0.8882, 0.208, 0.8808, 0.1887, 0.8984, 0.1826, 0.8682, 0.1517, 0.8861, 0.1456, 0.8922, 0.1638, 0.8574, 0.1166, 0.8731, 0.1108, 0.8798, 0.1279, 0.846, 0.08278, 0.8578, 0.0775, 0.8658, 0.09402, 0.8316, 0.04861, 0.838, 0.04485, 0.8486, 0.06114, 0.9153, 0.2695, 0.9054, 0.2483, 0.9173, 0.2439, 0.9046, 0.2021, 0.9215, 0.1975, 0.926, 0.2187, 0.8922, 0.1638, 0.9106, 0.1576, 0.9164, 0.1771, 0.8798, 0.1279, 0.8969, 0.1209, 0.9041, 0.1389, 0.8658, 0.09402, 0.8796, 0.08675, 0.8888, 0.1035, 0.8486, 0.06114, 0.8574, 0.05491, 0.8692, 0.07053, 0.9239, 0.2663, 0.9329, 0.2645, 0.9352, 0.2888, 0.8258, 0.02857, 0.8288, 0.02574, 0.844, 0.03995, 0.9173, 0.2439, 0.9109, 0.2225, 0.926, 0.2187, 0.9046, 0.2021, 0.8984, 0.1826, 0.9164, 0.1771, 0.8861, 0.1456, 0.9041, 0.1389, 0.9106, 0.1576, 0.8731, 0.1108, 0.8888, 0.1035, 0.8969, 0.1209, 0.8658, 0.09402, 0.8578, 0.0775, 0.8692, 0.07053, 0.838, 0.04485, 0.844, 0.03995, 0.8574, 0.05491, 0.9173, 0.2439, 0.9298, 0.2411, 0.9329, 0.2645, 0.9215, 0.1975, 0.9394, 0.194, 0.9418, 0.2166, 0.9106, 0.1576, 0.9299, 0.1515, 0.9354, 0.1723, 0.8969, 0.1209, 0.9146, 0.1126, 0.923, 0.1316, 0.8796, 0.08675, 0.8933, 0.07759, 0.9047, 0.0946, 0.8574, 0.05491, 0.8656, 0.04709, 0.8803, 0.0617, 0.9329, 0.2645, 0.9421, 0.2642, 0.9401, 0.2888, 0.8288, 0.02574, 0.8312, 0.02236, 0.8492, 0.03392, 0.9298, 0.2411, 0.926, 0.2187, 0.9418, 0.2166, 0.9215, 0.1975, 0.9164, 0.1771, 0.9354, 0.1723, 0.9106, 0.1576, 0.9041, 0.1389, 0.923, 0.1316, 0.8969, 0.1209, 0.8888, 0.1035, 0.9047, 0.0946, 0.8796, 0.08675, 0.8692, 0.07053, 0.8803, 0.0617, 0.844, 0.03995, 0.8492, 0.03392, 0.8656, 0.04709, 0.9298, 0.2411, 0.9428, 0.24, 0.9421, 0.2642, 0.9394, 0.194, 0.9586, 0.192, 0.9587, 0.2163, 0.9299, 0.1515, 0.9509, 0.1452, 0.956, 0.1682, 0.9146, 0.1126, 0.9334, 0.1027, 0.9433, 0.1233, 0.8933, 0.07759, 0.9071, 0.06615, 0.9213, 0.08356, 0.8803, 0.0617, 0.8656, 0.04709, 0.8729, 0.03754, 0.9401, 0.2888, 0.9421, 0.2642, 0.9515, 0.2655, 0.8312, 0.02236, 0.833, 0.0185, 0.8534, 0.02679, 0.9428, 0.24, 0.9418, 0.2166, 0.9587, 0.2163, 0.9394, 0.194, 0.9354, 0.1723, 0.956, 0.1682, 0.9299, 0.1515, 0.923, 0.1316, 0.9433, 0.1233, 0.9146, 0.1126, 0.9047, 0.0946, 0.9213, 0.08356, 0.8933, 0.07759, 0.8803, 0.0617, 0.8908, 0.05072, 0.8492, 0.03392, 0.8534, 0.02679, 0.8729, 0.03754, 0.9421, 0.2642, 0.9428, 0.24, 0.9563, 0.2409, 0.9587, 0.2163, 0.9586, 0.192, 0.9798, 0.1917, 0.9509, 0.1452, 0.9745, 0.1388, 0.9791, 0.165, 0.9334, 0.1027, 0.9541, 0.09059, 0.9661, 0.1138, 0.9071, 0.06615, 0.9208, 0.05184, 0.9388, 0.06976, 0.8729, 0.03754, 0.8789, 0.02615, 0.9006, 0.03722, 0.9515, 0.2655, 0.9608, 0.2685, 0.9495, 0.2916, 0.833, 0.0185, 0.834, 0.01427, 0.8564, 0.01863, 0.9563, 0.2409, 0.9587, 0.2163, 0.9767, 0.2183, 0.9586, 0.192, 0.956, 0.1682, 0.9791, 0.165, 0.9433, 0.1233, 0.9661, 0.1138, 0.9745, 0.1388, 0.9334, 0.1027, 0.9213, 0.08356, 0.9388, 0.06976, 0.8908, 0.05072, 0.9006, 0.03722, 0.9208, 0.05184, 0.8534, 0.02679, 0.8564, 0.01863, 0.8789, 0.02615, 0.9515, 0.2655, 0.9563, 0.2409, 0.9702, 0.2441, 0.638, 0.2033, 0.6371, 0.1783, 0.6571, 0.1802, 0.6455, 0.1295, 0.6674, 0.1366, 0.6612, 0.1579, 0.6663, 0.08406, 0.6861, 0.09665, 0.6756, 0.1161, 0.6999, 0.04754, 0.7131, 0.06188, 0.6985, 0.07848, 0.7202, 0.03323, 0.7425, 0.02242, 0.7483, 0.03421, 0.6477, 0.2515, 0.6567, 0.2498, 0.6599, 0.2735, 0.7659, 0.01553, 0.7892, 0.01246, 0.79, 0.01685, 0.638, 0.2033, 0.655, 0.203, 0.655, 0.2262, 0.6371, 0.1783, 0.64, 0.1535, 0.6612, 0.1579, 0.6455, 0.1295, 0.6542, 0.1062, 0.6756, 0.1161, 0.6663, 0.08406, 0.6821, 0.06464, 0.6985, 0.07848, 0.7202, 0.03323, 0.7297, 0.04698, 0.7131, 0.06188, 0.7659, 0.01553, 0.7686, 0.02406, 0.7483, 0.03421, 0.6417, 0.2278, 0.655, 0.2262, 0.6567, 0.2498, 0.6571, 0.1802, 0.6751, 0.1835, 0.6708, 0.2047, 0.6674, 0.1366, 0.687, 0.1437, 0.6804, 0.1631, 0.6861, 0.09665, 0.704, 0.107, 0.6948, 0.125, 0.7131, 0.06188, 0.7263, 0.07358, 0.7143, 0.08984, 0.7297, 0.04698, 0.7483, 0.03421, 0.7553, 0.04414, 0.6567, 0.2498, 0.6657, 0.2496, 0.6646, 0.2732, 0.79, 0.01685, 0.7915, 0.02088, 0.7725, 0.03153, 0.655, 0.203, 0.6708, 0.2047, 0.6677, 0.2268, 0.6571, 0.1802, 0.6612, 0.1579, 0.6804, 0.1631, 0.6674, 0.1366, 0.6756, 0.1161, 0.6948, 0.125, 0.6861, 0.09665, 0.6985, 0.07848, 0.7143, 0.08984, 0.7131, 0.06188, 0.7297, 0.04698, 0.7399, 0.05827, 0.7686, 0.02406, 0.7725, 0.03153, 0.7553, 0.04414, 0.655, 0.2262, 0.6677, 0.2268, 0.6657, 0.2496, 0.6751, 0.1835, 0.6919, 0.1882, 0.6857, 0.2081, 0.687, 0.1437, 0.7052, 0.1507, 0.6982, 0.169, 0.704, 0.107, 0.7208, 0.116, 0.7127, 0.133, 0.7263, 0.07358, 0.7395, 0.08318, 0.7296, 0.0993, 0.7399, 0.05827, 0.7553, 0.04414, 0.7631, 0.05237, 0.6657, 0.2496, 0.6745, 0.251, 0.6692, 0.2738, 0.7915, 0.02088, 0.7938, 0.02447, 0.7775, 0.03792, 0.6708, 0.2047, 0.6857, 0.2081, 0.68, 0.2291, 0.6751, 0.1835, 0.6804, 0.1631, 0.6982, 0.169, 0.687, 0.1437, 0.6948, 0.125, 0.7127, 0.133, 0.704, 0.107, 0.7143, 0.08984, 0.7296, 0.0993, 0.7263, 0.07358, 0.7399, 0.05827, 0.7506, 0.06752, 0.7725, 0.03153, 0.7775, 0.03792, 0.7631, 0.05237, 0.6677, 0.2268, 0.68, 0.2291, 0.6745, 0.251, 0.6919, 0.1882, 0.7078, 0.194, 0.6999, 0.2131, 0.7052, 0.1507, 0.7226, 0.1578, 0.7152, 0.1756, 0.7127, 0.133, 0.7208, 0.116, 0.7372, 0.1237, 0.7395, 0.08318, 0.7528, 0.09102, 0.7447, 0.1072, 0.7506, 0.06752, 0.7631, 0.05237, 0.7717, 0.05905, 0.6692, 0.2738, 0.6745, 0.251, 0.6828, 0.2537, 0.7938, 0.02447, 0.7965, 0.02752, 0.7832, 0.04319, 0.6857, 0.2081, 0.6999, 0.2131, 0.6916, 0.233, 0.6919, 0.1882, 0.6982, 0.169, 0.7152, 0.1756, 0.7052, 0.1507, 0.7127, 0.133, 0.7299, 0.1405, 0.7208, 0.116, 0.7296, 0.0993, 0.7447, 0.1072, 0.7395, 0.08318, 0.7506, 0.06752, 0.7617, 0.07499, 0.7775, 0.03792, 0.7832, 0.04319, 0.7717, 0.05905, 0.68, 0.2291, 0.6916, 0.233, 0.6828, 0.2537, 0.7078, 0.194, 0.7232, 0.201, 0.7134, 0.2196, 0.7226, 0.1578, 0.7399, 0.165, 0.7319, 0.1828, 0.7372, 0.1237, 0.7537, 0.1305, 0.7471, 0.1476, 0.7528, 0.09102, 0.7664, 0.09725, 0.76, 0.1137, 0.7717, 0.05905, 0.7808, 0.06426, 0.7732, 0.08083, 0.6828, 0.2537, 0.6906, 0.2579, 0.6777, 0.2775, 0.7832, 0.04319, 0.7965, 0.02752, 0.7998, 0.02998, 0.6999, 0.2131, 0.7134, 0.2196, 0.7026, 0.2385, 0.7078, 0.194, 0.7152, 0.1756, 0.7319, 0.1828, 0.7299, 0.1405, 0.7471, 0.1476, 0.7399, 0.165, 0.7372, 0.1237, 0.7447, 0.1072, 0.76, 0.1137, 0.7528, 0.09102, 0.7617, 0.07499, 0.7732, 0.08083, 0.7832, 0.04319, 0.7895, 0.04735, 0.7808, 0.06426, 0.6916, 0.233, 0.7026, 0.2385, 0.6906, 0.2579, 0.7232, 0.201, 0.7385, 0.2095, 0.7265, 0.2277, 0.7399, 0.165, 0.7576, 0.1726, 0.7488, 0.1911, 0.7537, 0.1305, 0.7706, 0.1363, 0.7648, 0.1543, 0.7664, 0.09725, 0.7802, 0.1019, 0.7755, 0.1188, 0.7732, 0.08083, 0.7808, 0.06426, 0.7902, 0.06804, 0.6906, 0.2579, 0.6977, 0.2633, 0.6813, 0.2805, 0.7998, 0.02998, 0.8033, 0.03181, 0.7962, 0.05038, 0.7134, 0.2196, 0.7265, 0.2277, 0.7129, 0.2457, 0.7232, 0.201, 0.7319, 0.1828, 0.7488, 0.1911, 0.7471, 0.1476, 0.7648, 0.1543, 0.7576, 0.1726, 0.7537, 0.1305, 0.76, 0.1137, 0.7755, 0.1188, 0.7664, 0.09725, 0.7732, 0.08083, 0.785, 0.08511, 0.7808, 0.06426, 0.7895, 0.04735, 0.7962, 0.05038, 0.7026, 0.2385, 0.7129, 0.2457, 0.6977, 0.2633, 0.7385, 0.2095, 0.7538, 0.2197, 0.7391, 0.2378, 0.7576, 0.1726, 0.7766, 0.1808, 0.7665, 0.2008, 0.7706, 0.1363, 0.7885, 0.1409, 0.7841, 0.1605, 0.7802, 0.1019, 0.7944, 0.105, 0.7916, 0.1225, 0.785, 0.08511, 0.7902, 0.06804, 0.8, 0.07042, 0.6813, 0.2805, 0.6977, 0.2633, 0.7039, 0.2699, 0.8033, 0.03181, 0.8071, 0.03298, 0.8032, 0.0523, 0.7265, 0.2277, 0.7391, 0.2378, 0.7223, 0.2545, 0.7385, 0.2095, 0.7488, 0.1911, 0.7665, 0.2008, 0.7576, 0.1726, 0.7648, 0.1543, 0.7841, 0.1605, 0.7706, 0.1363, 0.7755, 0.1188, 0.7916, 0.1225, 0.7802, 0.1019, 0.785, 0.08511, 0.7971, 0.08783, 0.7962, 0.05038, 0.8032, 0.0523, 0.8, 0.07042, 0.7129, 0.2457, 0.7223, 0.2545, 0.7039, 0.2699, 0.7538, 0.2197, 0.7695, 0.2325, 0.7512, 0.2502, 0.7766, 0.1808, 0.798, 0.1903, 0.7854, 0.2125, 0.7841, 0.1605, 0.7885, 0.1409, 0.8075, 0.1433, 0.7916, 0.1225, 0.7944, 0.105, 0.8088, 0.1065, 0.7971, 0.08783, 0.8, 0.07042, 0.8099, 0.07141, 0.7039, 0.2699, 0.709, 0.2778, 0.6866, 0.2882, 0.8032, 0.0523, 0.8071, 0.03298, 0.811, 0.03344, 0.7391, 0.2378, 0.7512, 0.2502, 0.7308, 0.2653, 0.7665, 0.2008, 0.7854, 0.2125, 0.7695, 0.2325, 0.7841, 0.1605, 0.8066, 0.1663, 0.798, 0.1903, 0.7885, 0.1409, 0.7916, 0.1225, 0.8082, 0.1243, 0.7944, 0.105, 0.7971, 0.08783, 0.8094, 0.08903, 0.8, 0.07042, 0.8032, 0.0523, 0.8104, 0.05305, 0.7223, 0.2545, 0.7308, 0.2653, 0.709, 0.2778, 0.6002, 0.09657, 0.6262, 0.1509, 0.4646, 0.1497, 0.4646, 0.1497, 0.4656, 0.01609, 0.5199, 0.02917, 0.5199, 0.02917, 0.5743, 0.04225, 0.6002, 0.09657, 0.4882, 0.3195, 0.4905, 0.4952, 0.4391, 0.4864, 0.0181, 0.1721, 0.1447, 0.1725, 0.03662, 0.218, 0.1447, 0.1725, 0.1442, 0.3286, 0.09965, 0.2962, 0.03662, 0.218, 0.1447, 0.1725, 0.05513, 0.2639, 0.1725, 0.9821, 0.1074, 0.8112, 0.1695, 0.8092, 0.1973, 0.3321, 0.2054, 0.5339, 0.1418, 0.5239, 0.738, 0.9644, 0.6972, 0.9553, 0.7271, 0.8456, 0.1005, 0.04359, 0.1453, 0.006643, 0.1447, 0.1725, 0.1447, 0.1725, 0.0181, 0.1721, 0.03693, 0.1263, 0.03693, 0.1263, 0.05576, 0.08053, 0.1447, 0.1725, 0.4656, 0.01609, 0.4646, 0.1497, 0.4111, 0.02799, 0.4646, 0.1497, 0.2966, 0.1485, 0.3266, 0.09419, 0.4111, 0.02799, 0.4646, 0.1497, 0.3266, 0.09419, 0.252, 0.3273, 0.3073, 0.3236, 0.3271, 0.5041, 0.6129, 0.9407, 0.6244, 0.835, 0.6724, 0.8544, 0.1447, 0.1725, 0.2742, 0.173, 0.2539, 0.2232, 0.2539, 0.2232, 0.2336, 0.2735, 0.1447, 0.1725, 0.2336, 0.2735, 0.1889, 0.301, 0.1447, 0.1725, 0.1898, 0.0377, 0.2343, 0.06875, 0.1447, 0.1725, 0.2343, 0.06875, 0.2542, 0.1209, 0.1447, 0.1725, 0.2542, 0.1209, 0.2742, 0.173, 0.1447, 0.1725, 0.7755, 0.831, 0.8318, 0.8292, 0.7757, 0.9768, 0.5997, 0.2048, 0.5732, 0.2588, 0.5184, 0.2772, 0.5184, 0.2772, 0.4635, 0.2955, 0.4646, 0.1497, 0.4646, 0.1497, 0.6262, 0.1509, 0.5997, 0.2048, 0.4646, 0.1497, 0.4635, 0.2955, 0.4095, 0.2771, 0.4095, 0.2771, 0.3555, 0.2588, 0.4646, 0.1497, 0.3555, 0.2588, 0.3261, 0.2036, 0.4646, 0.1497, 0.6152, 0.3167, 0.6378, 0.4902, 0.5599, 0.4986, 0.1069, 0.6575, 0.08168, 0.5087, 0.1418, 0.5239, 0.1642, 0.644, 0.225, 0.6361, 0.2543, 0.7632, 0.4359, 0.6079, 0.4326, 0.7715, 0.3844, 0.766, 0.3302, 0.6152, 0.3433, 0.7512, 0.2901, 0.7126, 0.4881, 0.6133, 0.5685, 0.5877, 0.543, 0.7677, 0.745, 0.6348, 0.8065, 0.4363, 0.8588, 0.4947, 0.946, 0.6763, 0.8671, 0.6583, 0.9245, 0.5053, 0.6743, 0.5942, 0.7019, 0.4627, 0.7509, 0.4424, 0.08168, 0.5087, 0.08134, 0.3395, 0.1411, 0.3387, 0.7019, 0.4627, 0.6733, 0.3208, 0.7316, 0.3268, 0.2054, 0.5339, 0.225, 0.6361, 0.1642, 0.644, 0.4391, 0.4864, 0.4359, 0.6079, 0.3839, 0.6013, 0.2749, 0.5693, 0.3271, 0.5041, 0.3302, 0.6152, 0.4905, 0.4952, 0.5599, 0.4986, 0.5685, 0.5877, 0.8065, 0.4363, 0.7937, 0.3281, 0.8572, 0.337, 0.9245, 0.5053, 0.9206, 0.336, 0.9825, 0.3392, 0.1695, 0.8092, 0.1069, 0.6575, 0.1642, 0.644, 0.3433, 0.7512, 0.3614, 0.9393, 0.3243, 0.9432, 0.543, 0.7677, 0.5281, 0.9331, 0.4869, 0.9302, 0.2117, 0.7904, 0.2543, 0.7632, 0.288, 0.9506, 0.7755, 0.831, 0.7271, 0.8456, 0.745, 0.6348, 0.8936, 0.8226, 0.8318, 0.8292, 0.8671, 0.6583, 0.4326, 0.7715, 0.4428, 0.9328, 0.3988, 0.9349, 0.6244, 0.835, 0.6743, 0.5942, 0.7017, 0.6292, 0.6244, 0.835, 0.6129, 0.9407, 0.5698, 0.935, 0.7019, 0.4627, 0.6743, 0.5942, 0.6475, 0.5589, 0.7019, 0.4627, 0.6378, 0.4902, 0.6152, 0.3167, 0.6743, 0.5942, 0.6244, 0.835, 0.5859, 0.7922, 0.5685, 0.5877, 0.6475, 0.5589, 0.5859, 0.7922, 0.5281, 0.9331, 0.543, 0.7677, 0.5859, 0.7922, 0.5514, 0.3156, 0.5599, 0.4986, 0.4905, 0.4952, 0.5599, 0.4986, 0.6378, 0.4902, 0.6475, 0.5589, 0.4359, 0.6079, 0.4391, 0.4864, 0.4905, 0.4952, 0.4326, 0.7715, 0.4821, 0.7337, 0.4869, 0.9302, 0.4255, 0.319, 0.4391, 0.4864, 0.3848, 0.4885, 0.4359, 0.6079, 0.4881, 0.6133, 0.4821, 0.7337, 0.3614, 0.9393, 0.3433, 0.7512, 0.3844, 0.766, 0.3271, 0.5041, 0.3848, 0.4885, 0.3839, 0.6013, 0.3271, 0.5041, 0.3073, 0.3236, 0.3632, 0.3227, 0.3433, 0.7512, 0.3302, 0.6152, 0.3839, 0.6013, 0.225, 0.6361, 0.2054, 0.5339, 0.2749, 0.5693, 0.225, 0.6361, 0.2819, 0.6288, 0.2901, 0.7126, 0.2054, 0.5339, 0.1973, 0.3321, 0.252, 0.3273, 0.2543, 0.7632, 0.2901, 0.7126, 0.3243, 0.9432, 0.08168, 0.5087, 0.1069, 0.6575, 0.04841, 0.6705, 0.1695, 0.8092, 0.2117, 0.7904, 0.2517, 0.9579, 0.08168, 0.5087, 0.005555, 0.5163, 0.02153, 0.3407, 0.1069, 0.6575, 0.1695, 0.8092, 0.1074, 0.8112, 0.8318, 0.8292, 0.7755, 0.831, 0.7896, 0.6382, 0.9206, 0.336, 0.9245, 0.5053, 0.8588, 0.4947, 0.8671, 0.6583, 0.7896, 0.6382, 0.8588, 0.4947, 0.8318, 0.8292, 0.8936, 0.8226, 0.8138, 0.9892, 0.7937, 0.3281, 0.8065, 0.4363, 0.7509, 0.4424, 0.745, 0.6348, 0.7017, 0.6292, 0.7509, 0.4424, 0.6972, 0.9553, 0.6565, 0.9446, 0.6724, 0.8544, 0.7271, 0.8456, 0.6724, 0.8544, 0.7017, 0.6292])
me_002.materials.append(mat_x)
me_002.use_remesh_preserve_volume = False
me_002.use_remesh_preserve_attributes = False
me_002.use_mirror_vertex_groups = False
me_002.update()

# ---- objects
ob_armr1 = bpy.data.objects.new('armR1球', me_002)

# ---- transforms, parenting, visibility, modifiers, constraints
ob_armr1.location = (0.0, 0.0, 0.0)
ob_armr1.lineart.crease_threshold = 0.0

# ---- collection membership
col_collection_1.objects.link(ob_armr1)

# ---- scene / render settings (as saved in the file)
scene.frame_start = 1; scene.frame_end = 250; scene.frame_set(1)
scene.render.engine = 'BLENDER_EEVEE_NEXT'
scene.render.resolution_percentage = 50
scene.render.dither_intensity = 0.0
scene.cycles.use_denoising = False
scene.cycles.samples = 128
scene.cycles.sampling_pattern = 'TABULATED_SOBOL'
scene.cycles.use_adaptive_sampling = False
scene.cycles.use_light_tree = False
scene.cycles.blur_glossy = 0.0
scene.cycles.sample_clamp_indirect = 0.0
scene.view_settings.view_transform = 'Standard'
bpy.context.view_layer.update()

# ---- added for rendering (the .blend has no active camera and no usable light): camera, sun
cam_auto = bpy.data.cameras.new('AutoCamera')
cam_auto.lens = 50.0
cam_auto.sensor_width = 36.0
cam_auto.clip_end = 1000.0
ob_auto_camera = bpy.data.objects.new('AutoCamera', cam_auto)
scene.collection.objects.link(ob_auto_camera)
ob_auto_camera.location = (2.40194, -2.23048, 1.51361)
ob_auto_camera.rotation_euler = (1.09748, -7.21219e-08, 0.694738)
scene.camera = ob_auto_camera
light_auto_sun = bpy.data.lights.new('AutoSun', 'SUN')
light_auto_sun.energy = 3.0
light_auto_sun.angle = 0.0523599
ob_auto_sun = bpy.data.objects.new('AutoSun', light_auto_sun)
scene.collection.objects.link(ob_auto_sun)
ob_auto_sun.rotation_euler = (0.872665, 0.174533, 0.523599)
bpy.context.view_layer.update()
